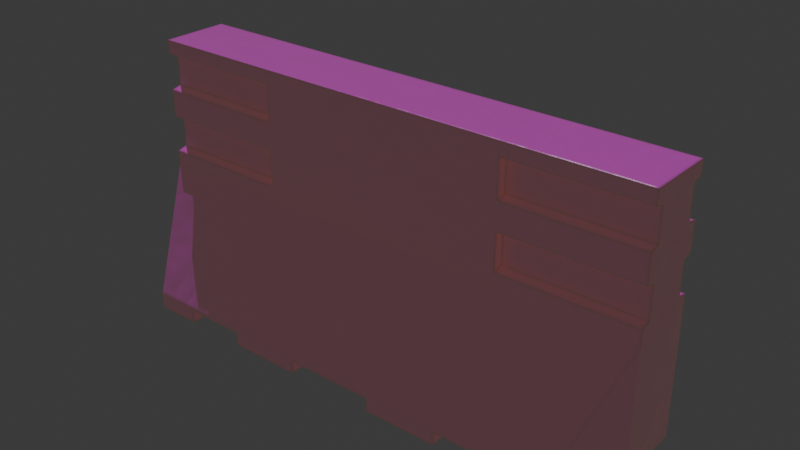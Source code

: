 # Source: untitled.blend  (saved by Blender 4.1.24; exported with 4.5.12 LTS)
import bpy
from mathutils import Matrix  # noqa: F401  (used for matrix-valued properties, if any)

bpy.ops.wm.read_factory_settings(use_empty=True)
scene = bpy.context.scene
scene.name = 'Scene'

# ---- collections
col_collection = bpy.data.collections.new('Collection'); scene.collection.children.link(col_collection)

# ---- images (referenced by path relative to the original .blend; pixels are not part of the script)
import os
ASSET_DIR = os.environ.get("B2B_ASSET_DIR", "")  # directory of the original .blend (textures are referenced by path, not embedded)
HERE = os.path.dirname(os.path.abspath(__file__))  # packed textures are extracted next to this script under _unpacked/

def load_image(name, relpath, width, height, colorspace="sRGB"):
    """Load a texture the original file referenced (path relative to the .blend, or extracted next to this script)."""
    p = next((c for c in (os.path.join(HERE, relpath), os.path.join(ASSET_DIR, relpath)) if relpath and os.path.exists(c)), "")
    if p:
        img = bpy.data.images.load(p, check_existing=True)
        img.name = name
    else:  # same state as the original file: an image datablock whose file is absent (Cycles renders it pink)
        img = bpy.data.images.new(name, width, height)
        img.source = "FILE"
        img.filepath = "//" + (relpath or name)
    img.colorspace_settings.name = colorspace
    return img
img_yellow_base = load_image('Yellow Base', 'Textures/Yellow Base.png', 1024, 1024, 'sRGB')
img_roughness = load_image('Roughness', 'Textures/Roughness.png', 1024, 1024, 'Non-Color')
img_bump = load_image('Bump', 'Textures/Bump.png', 1024, 1024, 'Non-Color')
img_normal_barricade = load_image('Normal_Barricade', 'Textures/Normal_Barricade.png', 1024, 1024, 'sRGB')

# ---- materials (node trees are filled in below, after node groups)
mat_material_001 = bpy.data.materials.new('Material.001')
mat_plastic = bpy.data.materials.new('Plastic')

# ---- material node trees
mat_material_001.use_nodes = True; mat_material_001.node_tree.nodes.clear()
mat_plastic.use_nodes = True; mat_plastic.node_tree.nodes.clear()
_N = mat_plastic.node_tree.nodes; _L = mat_plastic.node_tree.links
n0 = _N.new('ShaderNodeBsdfPrincipled'); n0.name = 'Principled BSDF'; n0.location = (10, 300)
n0.inputs[0].default_value = (0.7996, 0.8001, 0.01301, 1.0)
n0.inputs[2].default_value = 0.265
n1 = _N.new('ShaderNodeOutputMaterial'); n1.name = 'Material Output'; n1.location = (300, 300)
_L.new(n0.outputs[0], n1.inputs[0])
n1.is_active_output = True

# ---- world
world_world = bpy.data.worlds.new('World'); scene.world = world_world
world_world.use_nodes = True; world_world.node_tree.nodes.clear()
_N = world_world.node_tree.nodes; _L = world_world.node_tree.links
n0 = _N.new('ShaderNodeOutputWorld'); n0.name = 'World Output'; n0.location = (300, 300)
n1 = _N.new('ShaderNodeBackground'); n1.name = 'Background'; n1.location = (10, 300)
n1.inputs[0].default_value = (0.05088, 0.05088, 0.05088, 1.0)
_L.new(n1.outputs[0], n0.inputs[0])
n0.is_active_output = True
world_world.color = (0.05088, 0.05088, 0.05088)
world_world.use_sun_shadow = False
world_world.sun_shadow_jitter_overblur = 0.0

# ---- lights
light_sun = bpy.data.lights.new('Sun', 'SUN')
light_sun.transmission_factor = 0.0
light_sun.energy = 1.0

# ---- meshes
me_plane_001 = bpy.data.meshes.new('Plane.001')
me_plane_001.from_pydata([(-4.61, -2.385, 0.0), (-3.976, -2.385, 1.757), (-4.61, -0.2058, 0.0), (-4.61, -0.2058, 0.6022), (0.0, -0.2058, 0.6022), (-4.61, -2.099, 0.0), (-3.976, -2.099, 1.757), (0.0, -2.099, 1.757), (-4.61, -2.099, 0.6022), (-4.61, -2.385, 0.6022), (0.0, 0.9657, 0.6022), (-4.61, 0.9657, 0.6022), (-4.61, 0.6758, 0.0), (-4.61, 0.7201, 0.6022), (0.0, 0.7201, 0.6022), (-4.61, 0.1156, 0.0), (-4.61, 0.07125, 0.6022), (0.0, 0.07125, 0.6022), (-2.244, 0.9657, 0.6022), (-2.244, 0.7201, 0.6022), (-2.244, 0.07125, 0.6022), (-2.244, 0.6758, 0.4278), (-4.61, 0.6758, 0.4278), (-4.61, 0.1156, 0.4278), (-2.244, 0.1156, 0.4278), (-4.61, 2.104, 0.0), (-4.61, 2.104, 0.6022), (0.0, 2.104, 0.6022), (-4.61, 0.9657, 0.0), (-2.244, 2.105, 0.0), (-4.61, 1.256, 0.0), (-4.61, 1.211, 0.6022), (0.0, 1.211, 0.6022), (-4.61, 1.816, 0.0), (-4.61, 1.86, 0.6022), (0.0, 1.86, 0.6022), (-2.244, 2.104, 0.6022), (0.0, 2.105, 0.0), (-2.244, 1.211, 0.6022), (-2.244, 1.86, 0.6022), (-2.244, 1.256, 0.4278), (-4.61, 1.256, 0.4278), (-4.61, 1.816, 0.4278), (-2.244, 1.816, 0.4278), (-3.183, -2.385, 1.757), (-3.183, -2.385, 0.0), (-2.244, -0.2058, 0.6022), (-3.183, -2.099, 1.757), (-3.183, -2.385, 0.6022), (-0.7907, -2.385, 1.757), (-0.7907, -2.385, 0.0), (-0.7907, -2.385, 0.6022), (-0.7907, 0.7201, 0.6022), (-0.7907, 0.07125, 0.6022), (-0.7907, 2.104, 0.6022), (-0.7907, 1.211, 0.6022), (-0.7907, -0.2058, 0.6022), (-0.7907, -2.099, 1.757), (-2.074, -2.151, 0.6022), (-2.074, -2.151, 0.0), (-2.074, -2.151, 1.757), (-3.183, -2.151, 0.0), (-3.183, -2.151, 1.757), (-3.183, -2.151, 0.6022), (-0.7907, -2.151, 0.6022), (0.0, -2.151, 0.6022), (0.0, -2.151, 0.0), (-0.7907, -2.151, 0.0), (0.0, -2.151, 1.757), (-0.7907, -2.151, 1.757), (-0.7907, 0.9657, 0.6022), (-0.7907, 1.86, 0.6022), (-1.683, -0.2058, 0.6022), (-2.074, -2.099, 1.757), (-2.074, -2.385, 1.757), (-2.074, -2.385, 0.0), (-2.074, -2.385, 0.6022), (-0.7907, 2.105, 0.0)], [], [(76, 74, 60, 58), (5, 0, 9, 8), (57, 7, 4, 56), (2, 5, 8, 3), (51, 50, 67, 64), (8, 9, 1, 6), (3, 8, 6), (23, 3, 16), (52, 14, 10, 70), (28, 12, 22, 13, 11), (53, 17, 14, 52), (67, 66, 65, 64), (3, 46, 20, 16), (19, 13, 22, 21), (13, 19, 18, 11), (23, 24, 21, 22), (20, 19, 21, 24), (12, 15, 23, 22), (56, 4, 17, 53), (42, 34, 26), (55, 70, 10, 32), (11, 31, 41), (71, 55, 32, 35), (16, 20, 24, 23), (26, 34, 39, 36), (38, 40, 41, 31), (31, 11, 18, 38), (42, 41, 40, 43), (39, 43, 40, 38), (30, 41, 42, 33), (54, 71, 35, 27), (34, 42, 43, 39), (9, 48, 44, 1), (1, 44, 62, 47, 6), (6, 47, 46, 3), (77, 54, 27, 37), (0, 45, 48, 9), (28, 11, 41, 30), (33, 42, 26, 25), (15, 2, 3, 23), (72, 56, 53), (76, 51, 49, 74), (74, 49, 69, 57, 73, 60), (73, 57, 56, 72), (75, 50, 51, 76), (60, 73, 47, 62), (68, 7, 57, 69), (75, 76, 58, 59), (49, 51, 64, 69), (63, 58, 60, 62), (61, 59, 58, 63), (64, 65, 68, 69), (44, 48, 63, 62), (47, 73, 72, 46), (48, 45, 61, 63), (19, 52, 70, 18), (20, 53, 52, 19), (46, 72, 53, 20), (38, 18, 70, 55), (39, 38, 55, 71), (36, 39, 71, 54), (29, 36, 54, 77), (25, 26, 36, 29)])
_uv = me_plane_001.uv_layers.new(name='UVMap')
_uv.uv.foreach_set('vector', [0.153, 0.9047, 0.153, 0.9405, 0.153, 0.9405, 0.153, 0.9047, 0.8219, 0.07351, 0.8219, 0.03159, 0.9103, 0.03159, 0.9103, 0.07351, 0.5715, 0.06921, 0.7372, 0.06921, 0.7372, 0.3489, 0.5715, 0.3489, 0.8219, 0.3517, 0.8219, 0.07351, 0.9103, 0.07351, 0.9103, 0.3517, 0.1929, 0.9047, 0.1929, 0.886, 0.1929, 0.886, 0.1929, 0.9047, 0.05633, 0.06921, 0.05633, 0.02708, 0.15, 0.02708, 0.15, 0.06921, 0.05633, 0.3489, 0.05633, 0.06921, 0.15, 0.06921, 0.8847, 0.399, 0.9103, 0.3517, 0.9103, 0.3924, 0.5715, 0.4856, 0.7372, 0.4856, 0.7372, 0.5219, 0.5715, 0.5219, 0.8219, 0.5239, 0.8219, 0.4813, 0.8847, 0.4813, 0.9103, 0.4878, 0.9103, 0.5239, 0.5715, 0.3898, 0.7372, 0.3898, 0.7372, 0.4856, 0.5715, 0.4856, 0.1929, 0.886, 0.2174, 0.886, 0.2174, 0.9047, 0.1929, 0.9047, 0.05633, 0.3489, 0.4058, 0.3489, 0.4058, 0.3898, 0.05633, 0.3898, 0.4957, 0.7094, 0.2413, 0.7094, 0.2413, 0.7282, 0.4957, 0.7282, 0.05633, 0.4856, 0.4058, 0.4856, 0.4058, 0.5219, 0.05633, 0.5219, 0.05633, 0.3963, 0.4058, 0.3963, 0.4058, 0.4791, 0.05633, 0.4791, 0.7938, 0.405, 0.7938, 0.4995, 0.7684, 0.493, 0.7684, 0.4114, 0.8219, 0.4813, 0.8219, 0.399, 0.8847, 0.399, 0.8847, 0.4813, 0.5715, 0.3489, 0.7372, 0.3489, 0.7372, 0.3898, 0.5715, 0.3898, 0.8847, 0.6488, 0.9103, 0.6553, 0.9103, 0.6911, 0.5715, 0.5582, 0.5715, 0.5219, 0.7372, 0.5219, 0.7372, 0.5582, 0.9103, 0.5239, 0.9103, 0.56, 0.8847, 0.5665, 0.5715, 0.654, 0.5715, 0.5582, 0.7372, 0.5582, 0.7372, 0.654, 0.2583, 0.8704, 0.9461, 0.8704, 0.9461, 0.9211, 0.2583, 0.9211, 0.05633, 0.69, 0.05633, 0.654, 0.4058, 0.654, 0.4058, 0.69, 0.9499, 0.9337, 0.9499, 0.9846, 0.2591, 0.9846, 0.2591, 0.9337, 0.05633, 0.5582, 0.05633, 0.5219, 0.4058, 0.5219, 0.4058, 0.5582, 0.05633, 0.6475, 0.05633, 0.5647, 0.4058, 0.5647, 0.4058, 0.6475, 0.7938, 0.6656, 0.7684, 0.6592, 0.7684, 0.5775, 0.7938, 0.5711, 0.8219, 0.5665, 0.8847, 0.5665, 0.8847, 0.6488, 0.8219, 0.6488, 0.5715, 0.69, 0.5715, 0.654, 0.7372, 0.654, 0.7372, 0.69, 0.2413, 0.7094, 0.2413, 0.7282, 0.4957, 0.7282, 0.4957, 0.7094, 0.07428, 0.9047, 0.1186, 0.9047, 0.1186, 0.9405, 0.09397, 0.9405, 0.15, 0.02708, 0.3213, 0.02708, 0.3213, 0.06158, 0.3213, 0.06921, 0.15, 0.06921, 0.15, 0.06921, 0.3213, 0.06921, 0.4058, 0.3489, 0.05633, 0.3489, 0.7402, 0.8598, 0.7402, 0.7419, 0.9599, 0.7419, 0.9599, 0.8598, 0.07428, 0.886, 0.1186, 0.886, 0.1186, 0.9047, 0.07428, 0.9047, 0.8219, 0.5239, 0.9103, 0.5239, 0.8847, 0.5665, 0.8219, 0.5665, 0.8219, 0.6488, 0.8847, 0.6488, 0.9103, 0.6911, 0.8219, 0.6911, 0.8219, 0.399, 0.8219, 0.3517, 0.9103, 0.3517, 0.8847, 0.399, 0.4886, 0.3489, 0.5715, 0.3489, 0.5715, 0.3898, 0.153, 0.9047, 0.1929, 0.9047, 0.1929, 0.9405, 0.153, 0.9405, 0.4464, 0.02708, 0.5715, 0.02708, 0.5715, 0.06158, 0.5715, 0.06921, 0.4464, 0.06921, 0.4464, 0.06158, 0.4464, 0.06921, 0.5715, 0.06921, 0.5715, 0.3489, 0.4886, 0.3489, 0.153, 0.886, 0.1929, 0.886, 0.1929, 0.9047, 0.153, 0.9047, 0.4464, 0.06158, 0.4464, 0.06921, 0.3213, 0.06921, 0.3213, 0.02708, 0.7372, 0.02708, 0.7372, 0.06921, 0.5715, 0.06921, 0.5715, 0.02708, 0.153, 0.886, 0.153, 0.9047, 0.153, 0.9047, 0.153, 0.886, 0.1929, 0.9405, 0.1929, 0.9047, 0.1929, 0.9047, 0.1929, 0.9405, 0.1186, 0.9047, 0.153, 0.9047, 0.153, 0.9405, 0.1186, 0.9405, 0.1186, 0.886, 0.153, 0.886, 0.153, 0.9047, 0.1186, 0.9047, 0.1929, 0.9047, 0.2174, 0.9047, 0.2174, 0.9405, 0.1929, 0.9405, 0.1186, 0.9405, 0.1186, 0.9047, 0.1186, 0.9047, 0.1186, 0.9405, 0.3213, 0.06921, 0.4464, 0.06921, 0.4886, 0.3489, 0.4058, 0.3489, 0.1186, 0.9047, 0.1186, 0.886, 0.1186, 0.886, 0.1186, 0.9047, 0.4058, 0.4856, 0.5715, 0.4856, 0.5715, 0.5219, 0.4058, 0.5219, 0.4058, 0.3898, 0.5715, 0.3898, 0.5715, 0.4856, 0.4058, 0.4856, 0.4058, 0.3489, 0.4886, 0.3489, 0.5715, 0.3898, 0.4058, 0.3898, 0.4058, 0.5582, 0.4058, 0.5219, 0.5715, 0.5219, 0.5715, 0.5582, 0.4058, 0.654, 0.4058, 0.5582, 0.5715, 0.5582, 0.5715, 0.654, 0.4058, 0.69, 0.4058, 0.654, 0.5715, 0.654, 0.5715, 0.69, 0.5206, 0.8598, 0.5206, 0.7419, 0.7402, 0.7419, 0.7402, 0.8598, 0.05752, 0.8598, 0.05752, 0.7419, 0.5206, 0.7419, 0.5206, 0.8598])
me_plane_001.materials.append(mat_material_001)
me_plane_001.materials.append(mat_plastic)
me_plane_001.use_paint_bone_selection = False
me_plane_001.use_paint_mask = True
me_plane_001.update()

# ---- objects
ob_empty = bpy.data.objects.new('Empty', None)
ob_plane = bpy.data.objects.new('Plane', me_plane_001)
ob_sun = bpy.data.objects.new('Sun', light_sun)
_N = mat_material_001.node_tree.nodes; _L = mat_material_001.node_tree.links
n0 = _N.new('ShaderNodeBsdfPrincipled'); n0.name = 'Principled BSDF'; n0.location = (746, 356)
n0.inputs[27].default_value = (1.0, 0.9025, 0.01928, 1.0)
n0.inputs[28].default_value = 0.29
n1 = _N.new('ShaderNodeOutputMaterial'); n1.name = 'Material Output'; n1.location = (4974, 686)
n2 = _N.new('ShaderNodeTexNoise'); n2.name = 'Noise Texture'; n2.location = (-390, 293)
n2.inputs[2].default_value = 11.72
n3 = _N.new('ShaderNodeValToRGB'); n3.name = 'Color Ramp'; n3.location = (-220, 298)
while len(n3.color_ramp.elements) > 1: n3.color_ramp.elements.remove(n3.color_ramp.elements[-1])
n3.color_ramp.elements[0].position = 0.3345; n3.color_ramp.elements[0].color = (0.0, 0.0, 0.0, 1.0)
_e = n3.color_ramp.elements.new(0.4291); _e.color = (1.0, 1.0, 1.0, 1.0)
n4 = _N.new('ShaderNodeMapping'); n4.name = 'Mapping'; n4.location = (-814, 358)
n5 = _N.new('ShaderNodeTexCoord'); n5.name = 'Texture Coordinate'; n5.location = (-1075, 225)
n5.object = ob_plane
n6 = _N.new('ShaderNodeMix'); n6.name = 'Mix'; n6.location = (197, 263)
n6.data_type = 'RGBA'
n7 = _N.new('ShaderNodeNormal'); n7.name = 'Normal'; n7.location = (-365, -20)
n8 = _N.new('ShaderNodeMath'); n8.name = 'Math'; n8.location = (-23, 43)
n8.use_clamp = True
n8.inputs[1].default_value = -0.42
n9 = _N.new('NodeReroute'); n9.name = 'Reroute'; n9.location = (-490, -129)
n9.width = 16
n9.socket_idname = 'NodeSocketVector'
n10 = _N.new('ShaderNodeTexImage'); n10.name = 'Image Texture'; n10.location = (-232, -209)
n10.image = img_yellow_base
n11 = _N.new('ShaderNodeMapping'); n11.name = 'Mapping.001'; n11.location = (-646, -249)
n12 = _N.new('ShaderNodeTexImage'); n12.name = 'Image Texture.001'; n12.location = (280, -191)
n12.image = img_roughness
n13 = _N.new('ShaderNodeTexImage'); n13.name = 'Image Texture.002'; n13.location = (-22, -563)
n13.image = img_bump
n14 = _N.new('ShaderNodeBump'); n14.name = 'Bump'; n14.location = (487, -550)
n14.inputs[1].default_value = 1.0
n14.inputs[2].default_value = 1.0
n15 = _N.new('NodeReroute'); n15.name = 'Reroute.001'; n15.location = (1173, 328)
n15.width = 16
n15.socket_idname = 'NodeSocketShader'
n16 = _N.new('ShaderNodeBsdfPrincipled'); n16.name = 'Principled BSDF.001'; n16.location = (4503, 696)
n16.inputs[2].default_value = 0.265
n16.inputs[27].default_value = (1.0, 1.0, 0.0, 1.0)
n16.inputs[28].default_value = 0.04
n17 = _N.new('ShaderNodeMapping'); n17.name = 'Mapping.002'; n17.location = (1449, 318)
n18 = _N.new('ShaderNodeTexCoord'); n18.name = 'Texture Coordinate.001'; n18.location = (1269, 318)
n19 = _N.new('ShaderNodeTexNoise'); n19.name = 'Noise Texture.001'; n19.location = (30, -148)
n20 = _N.new('ShaderNodeValToRGB'); n20.name = 'Color Ramp.001'; n20.location = (357, -135)
while len(n20.color_ramp.elements) > 1: n20.color_ramp.elements.remove(n20.color_ramp.elements[-1])
n20.color_ramp.elements[0].position = 0.3818; n20.color_ramp.elements[0].color = (0.0, 0.0, 0.0, 1.0)
_e = n20.color_ramp.elements.new(0.4655); _e.color = (1.0, 1.0, 1.0, 1.0)
_e = n20.color_ramp.elements.new(0.5436); _e.color = (0.0, 0.0, 0.0, 1.0)
n21 = _N.new('ShaderNodeMapRange'); n21.name = 'Map Range'; n21.location = (958, -40)
n21.clamp = False
n21.inputs[3].default_value = 0.07
n21.inputs[4].default_value = 0.14
n22 = _N.new('NodeFrame'); n22.name = 'Frame'; n22.location = (2117, 404)
n22.label = 'Smudge'
n22.width = 1128
n23 = _N.new('ShaderNodeTexNoise'); n23.name = 'Noise Texture.002'; n23.location = (30, -65)
n23.inputs[2].default_value = 6.62
n24 = _N.new('ShaderNodeBump'); n24.name = 'Bump.001'; n24.location = (576, -100)
n24.inputs[0].default_value = 0.06833
n24.inputs[1].default_value = 1.0
n24.inputs[2].default_value = 1.0
n25 = _N.new('NodeFrame'); n25.name = 'Frame.001'; n25.location = (2141, -219)
n25.label = 'Unevenness'
n25.width = 746
n26 = _N.new('ShaderNodeBump'); n26.name = 'Bump.002'; n26.location = (3505, -164)
n26.inputs[1].default_value = 1.0
n26.inputs[2].default_value = 1.0
n27 = _N.new('ShaderNodeTexImage'); n27.name = 'Image Texture.003'; n27.location = (3069, -83)
n27.image = img_bump
n28 = _N.new('ShaderNodeBevel'); n28.name = 'Bevel'; n28.location = (3725, 39)
n28.samples = 12
n28.inputs[0].default_value = 0.09
n29 = _N.new('NodeReroute'); n29.name = 'Reroute.002'; n29.location = (3694, -110)
n29.width = 16
n29.socket_idname = 'NodeSocketVector'
n30 = _N.new('ShaderNodeTexImage'); n30.name = 'Image Texture.004'; n30.location = (2727, 757)
n30.image = img_yellow_base
n31 = _N.new('ShaderNodeValToRGB'); n31.name = 'Color Ramp.002'; n31.location = (256, -40)
while len(n31.color_ramp.elements) > 1: n31.color_ramp.elements.remove(n31.color_ramp.elements[-1])
n31.color_ramp.elements[0].position = 0.0; n31.color_ramp.elements[0].color = (0.0, 0.0, 0.0, 1.0)
_e = n31.color_ramp.elements.new(1.0); _e.color = (1.0, 1.0, 1.0, 1.0)
n32 = _N.new('ShaderNodeMix'); n32.name = 'Mix.001'; n32.location = (3678, 851)
n32.data_type = 'RGBA'
n33 = _N.new('ShaderNodeTexNoise'); n33.name = 'Noise Texture.003'; n33.location = (3114, 1059)
n33.inputs[2].default_value = 7.7
n34 = _N.new('ShaderNodeRGBCurve'); n34.name = 'RGB Curves'; n34.location = (3116, 674)
_c = n34.mapping.curves[3]
while len(_c.points) > 2: _c.points.remove(_c.points[-1])
_c.points[0].location = (0.0, 0.0); _c.points[0].handle_type = 'AUTO'
_c.points[1].location = (0.20364, 0.555); _c.points[1].handle_type = 'AUTO'
_p = _c.points.new(1.0, 1.0); _p.handle_type = 'AUTO'
n34.mapping.update()
n35 = _N.new('ShaderNodeValToRGB'); n35.name = 'Color Ramp.003'; n35.location = (3340, 1012)
while len(n35.color_ramp.elements) > 1: n35.color_ramp.elements.remove(n35.color_ramp.elements[-1])
n35.color_ramp.elements[0].position = 0.06545; n35.color_ramp.elements[0].color = (0.04251, 0.04251, 0.04251, 1.0)
_e = n35.color_ramp.elements.new(0.1091); _e.color = (1.0, 1.0, 1.0, 1.0)
n36 = _N.new('ShaderNodeInvert'); n36.name = 'Invert Color'; n36.location = (4155, 628)
n37 = _N.new('NodeReroute'); n37.name = 'Reroute.003'; n37.location = (3998, 530)
n37.width = 16
n37.socket_idname = 'NodeSocketFloat'
n38 = _N.new('ShaderNodeTexImage'); n38.name = 'Image Texture.005'; n38.location = (4966, 998)
n38.image = img_normal_barricade
n19.parent = n22
n20.parent = n22
n21.parent = n22
n23.parent = n25
n24.parent = n25
n31.parent = n25
_L.new(n5.outputs[0], n4.inputs[0])
_L.new(n2.outputs[0], n3.inputs[0])
_L.new(n9.outputs[0], n7.inputs[0])
_L.new(n4.outputs[0], n2.inputs[0])
_L.new(n3.outputs[0], n6.inputs[7])
_L.new(n5.outputs[1], n9.inputs[0])
_L.new(n8.outputs[0], n6.inputs[0])
_L.new(n7.outputs[1], n8.inputs[0])
_L.new(n5.outputs[2], n11.inputs[0])
_L.new(n11.outputs[0], n10.inputs[0])
_L.new(n12.outputs[0], n0.inputs[2])
_L.new(n11.outputs[0], n12.inputs[0])
_L.new(n13.outputs[0], n14.inputs[3])
_L.new(n14.outputs[0], n0.inputs[5])
_L.new(n11.outputs[0], n13.inputs[0])
_L.new(n10.outputs[0], n0.inputs[0])
_L.new(n10.outputs[0], n6.inputs[6])
_L.new(n0.outputs[0], n15.inputs[0])
_L.new(n18.outputs[2], n17.inputs[0])
_L.new(n17.outputs[0], n19.inputs[0])
_L.new(n19.outputs[0], n20.inputs[0])
_L.new(n20.outputs[0], n21.inputs[0])
_L.new(n17.outputs[0], n23.inputs[0])
_L.new(n31.outputs[0], n24.inputs[3])
_L.new(n28.outputs[0], n16.inputs[5])
_L.new(n24.outputs[0], n26.inputs[4])
_L.new(n27.outputs[0], n26.inputs[3])
_L.new(n26.outputs[0], n29.inputs[0])
_L.new(n29.outputs[0], n28.inputs[1])
_L.new(n17.outputs[0], n30.inputs[0])
_L.new(n23.outputs[0], n31.inputs[0])
_L.new(n30.outputs[0], n32.inputs[6])
_L.new(n34.outputs[0], n32.inputs[7])
_L.new(n35.outputs[0], n32.inputs[0])
_L.new(n30.outputs[0], n34.inputs[1])
_L.new(n32.outputs[2], n16.inputs[0])
_L.new(n33.outputs[0], n35.inputs[0])
_L.new(n16.outputs[0], n1.inputs[0])
_L.new(n37.outputs[0], n36.inputs[1])
_L.new(n21.outputs[0], n37.inputs[0])
n1.is_active_output = True

# ---- transforms, parenting, visibility, modifiers, constraints
ob_empty.location = (-2.307, 0.0, 0.0)
ob_empty.rotation_euler = (1.571, -0.0, -0.0)
ob_empty.empty_display_type = 'IMAGE'
ob_empty.empty_display_size = 5.0
ob_plane.location = (0.0, 0.0, 0.0)
ob_plane.rotation_euler = (1.571, -0.0, -0.0)
_m = ob_plane.modifiers.new('Mirror', 'MIRROR')
_m.use_axis = (True, False, True)
_m.use_clip = True
ob_sun.location = (-4.61, 2.98e-08, 3.009)
ob_sun.rotation_euler = (-0.3336, -0.4243, 0.07248)

# ---- collection membership
col_collection.objects.link(ob_empty)
col_collection.objects.link(ob_plane)
col_collection.objects.link(ob_sun)

# ---- scene / render settings (as saved in the file)
scene.frame_start = 1; scene.frame_end = 250; scene.frame_set(1)
scene.render.engine = 'CYCLES'
scene.render.bake_margin = 4
scene.cycles.feature_set = 'EXPERIMENTAL'
scene.cycles.sampling_pattern = 'TABULATED_SOBOL'
scene.cycles.bake_type = 'NORMAL'
scene.eevee.ray_tracing_options.trace_max_roughness = 0.0
bpy.context.view_layer.update()

# ---- added for rendering (the .blend has no active camera): camera
cam_auto = bpy.data.cameras.new('AutoCamera')
cam_auto.lens = 50.0
cam_auto.sensor_width = 36.0
cam_auto.clip_end = 1000.0
ob_auto_camera = bpy.data.objects.new('AutoCamera', cam_auto)
scene.collection.objects.link(ob_auto_camera)
ob_auto_camera.location = (10.0304, -12.0365, 7.88467)
ob_auto_camera.rotation_euler = (1.09748, -7.21219e-08, 0.694738)
scene.camera = ob_auto_camera
bpy.context.view_layer.update()
